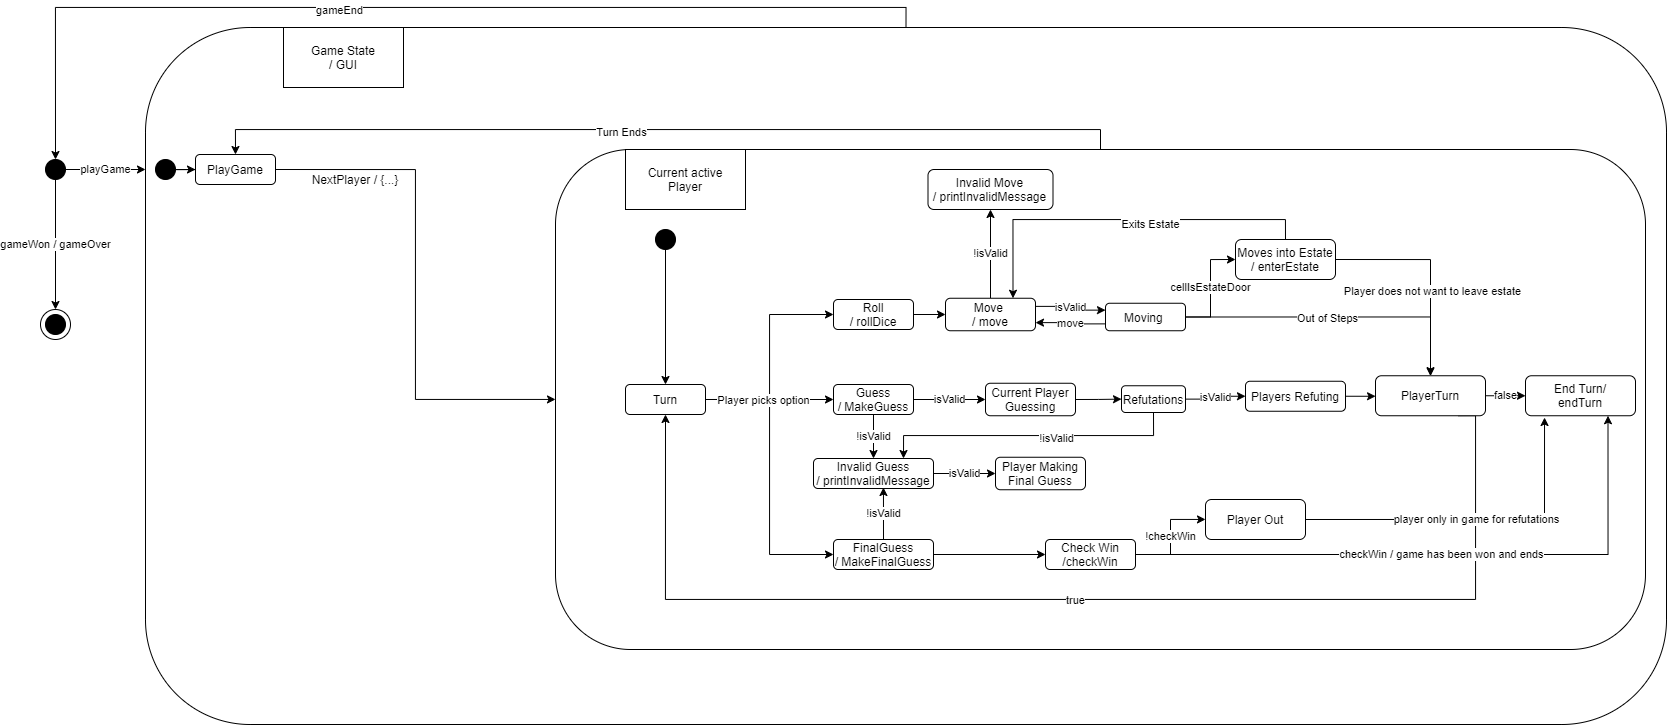

The diagram above was exported from draw.io. Its source (the exported page's mxGraphModel, read from the mxfile embedded in the PNG):
<mxGraphModel dx="2523" dy="887" grid="1" gridSize="10" guides="1" tooltips="1" connect="1" arrows="1" fold="1" page="1" pageScale="1" pageWidth="850" pageHeight="1100" math="0" shadow="0">
  <root>
    <mxCell id="0" />
    <mxCell id="1" parent="0" />
    <mxCell id="fVQMILlZElHtRod4n5oB-10" style="edgeStyle=orthogonalEdgeStyle;rounded=0;orthogonalLoop=1;jettySize=auto;html=1;exitX=0.5;exitY=0;exitDx=0;exitDy=0;entryX=0.5;entryY=0;entryDx=0;entryDy=0;" edge="1" parent="1" source="fVQMILlZElHtRod4n5oB-1" target="voTrOzxPayveIG-ZwBLP-4">
      <mxGeometry relative="1" as="geometry" />
    </mxCell>
    <mxCell id="fVQMILlZElHtRod4n5oB-11" value="gameEnd" style="edgeLabel;html=1;align=center;verticalAlign=middle;resizable=0;points=[];" vertex="1" connectable="0" parent="fVQMILlZElHtRod4n5oB-10">
      <mxGeometry x="0.1482" y="2" relative="1" as="geometry">
        <mxPoint as="offset" />
      </mxGeometry>
    </mxCell>
    <mxCell id="fVQMILlZElHtRod4n5oB-1" value="" style="rounded=1;whiteSpace=wrap;html=1;" vertex="1" parent="1">
      <mxGeometry x="140" y="40" width="1521" height="697" as="geometry" />
    </mxCell>
    <mxCell id="voTrOzxPayveIG-ZwBLP-11" style="edgeStyle=orthogonalEdgeStyle;rounded=0;orthogonalLoop=1;jettySize=auto;html=1;exitX=0.5;exitY=0;exitDx=0;exitDy=0;entryX=0.5;entryY=0;entryDx=0;entryDy=0;" parent="1" source="voTrOzxPayveIG-ZwBLP-1" target="voTrOzxPayveIG-ZwBLP-9" edge="1">
      <mxGeometry relative="1" as="geometry" />
    </mxCell>
    <mxCell id="PFHq6W-y6ODsFKgmesEC-16" value="Turn Ends" style="edgeLabel;html=1;align=center;verticalAlign=middle;resizable=0;points=[];" parent="voTrOzxPayveIG-ZwBLP-11" vertex="1" connectable="0">
      <mxGeometry x="0.1" y="2" relative="1" as="geometry">
        <mxPoint as="offset" />
      </mxGeometry>
    </mxCell>
    <mxCell id="PFHq6W-y6ODsFKgmesEC-5" style="edgeStyle=orthogonalEdgeStyle;rounded=0;orthogonalLoop=1;jettySize=auto;html=1;exitX=1;exitY=0.5;exitDx=0;exitDy=0;" parent="1" source="voTrOzxPayveIG-ZwBLP-38" edge="1">
      <mxGeometry relative="1" as="geometry">
        <mxPoint x="880" y="581.9999999999998" as="targetPoint" />
      </mxGeometry>
    </mxCell>
    <mxCell id="voTrOzxPayveIG-ZwBLP-1" value="" style="rounded=1;whiteSpace=wrap;html=1;" parent="1" vertex="1">
      <mxGeometry x="550" y="162" width="1090" height="500" as="geometry" />
    </mxCell>
    <mxCell id="voTrOzxPayveIG-ZwBLP-8" value="playGame" style="edgeStyle=orthogonalEdgeStyle;rounded=0;orthogonalLoop=1;jettySize=auto;html=1;exitX=1;exitY=0.5;exitDx=0;exitDy=0;" parent="1" source="voTrOzxPayveIG-ZwBLP-4" edge="1">
      <mxGeometry relative="1" as="geometry">
        <mxPoint x="140" y="182" as="targetPoint" />
      </mxGeometry>
    </mxCell>
    <mxCell id="voTrOzxPayveIG-ZwBLP-4" value="" style="ellipse;whiteSpace=wrap;html=1;aspect=fixed;fillColor=#000000;" parent="1" vertex="1">
      <mxGeometry x="40" y="172" width="20" height="20" as="geometry" />
    </mxCell>
    <mxCell id="voTrOzxPayveIG-ZwBLP-10" style="edgeStyle=orthogonalEdgeStyle;rounded=0;orthogonalLoop=1;jettySize=auto;html=1;exitX=1;exitY=0.5;exitDx=0;exitDy=0;" parent="1" source="voTrOzxPayveIG-ZwBLP-9" target="voTrOzxPayveIG-ZwBLP-1" edge="1">
      <mxGeometry relative="1" as="geometry" />
    </mxCell>
    <mxCell id="voTrOzxPayveIG-ZwBLP-9" value="PlayGame" style="rounded=1;whiteSpace=wrap;html=1;fillColor=#FFFFFF;" parent="1" vertex="1">
      <mxGeometry x="190" y="167" width="80" height="30" as="geometry" />
    </mxCell>
    <mxCell id="voTrOzxPayveIG-ZwBLP-25" value="NextPlayer / {...}" style="text;html=1;strokeColor=none;fillColor=none;align=center;verticalAlign=middle;whiteSpace=wrap;rounded=0;" parent="1" vertex="1">
      <mxGeometry x="300" y="182" width="100" height="20" as="geometry" />
    </mxCell>
    <mxCell id="uYWfOJ8L9m7SeDAp0jFV-8" style="edgeStyle=orthogonalEdgeStyle;rounded=0;orthogonalLoop=1;jettySize=auto;html=1;exitX=1;exitY=0.5;exitDx=0;exitDy=0;entryX=0;entryY=0.5;entryDx=0;entryDy=0;" parent="1" source="voTrOzxPayveIG-ZwBLP-26" target="uYWfOJ8L9m7SeDAp0jFV-7" edge="1">
      <mxGeometry relative="1" as="geometry" />
    </mxCell>
    <mxCell id="voTrOzxPayveIG-ZwBLP-26" value="Roll&lt;br&gt;/ rollDice" style="rounded=1;whiteSpace=wrap;html=1;fillColor=#FFFFFF;" parent="1" vertex="1">
      <mxGeometry x="828" y="312" width="80" height="30" as="geometry" />
    </mxCell>
    <mxCell id="voTrOzxPayveIG-ZwBLP-56" style="edgeStyle=orthogonalEdgeStyle;rounded=0;orthogonalLoop=1;jettySize=auto;html=1;exitX=0.5;exitY=1;exitDx=0;exitDy=0;entryX=0.5;entryY=0;entryDx=0;entryDy=0;" parent="1" source="voTrOzxPayveIG-ZwBLP-29" target="voTrOzxPayveIG-ZwBLP-32" edge="1">
      <mxGeometry relative="1" as="geometry" />
    </mxCell>
    <mxCell id="voTrOzxPayveIG-ZwBLP-29" value="" style="ellipse;whiteSpace=wrap;html=1;aspect=fixed;fillColor=#000000;" parent="1" vertex="1">
      <mxGeometry x="650" y="242" width="20" height="20" as="geometry" />
    </mxCell>
    <mxCell id="voTrOzxPayveIG-ZwBLP-43" style="edgeStyle=orthogonalEdgeStyle;rounded=0;orthogonalLoop=1;jettySize=auto;html=1;exitX=1;exitY=0.5;exitDx=0;exitDy=0;entryX=0;entryY=0.5;entryDx=0;entryDy=0;" parent="1" source="voTrOzxPayveIG-ZwBLP-32" target="voTrOzxPayveIG-ZwBLP-26" edge="1">
      <mxGeometry relative="1" as="geometry" />
    </mxCell>
    <mxCell id="voTrOzxPayveIG-ZwBLP-44" style="edgeStyle=orthogonalEdgeStyle;rounded=0;orthogonalLoop=1;jettySize=auto;html=1;exitX=1;exitY=0.5;exitDx=0;exitDy=0;entryX=0;entryY=0.5;entryDx=0;entryDy=0;" parent="1" source="voTrOzxPayveIG-ZwBLP-32" target="voTrOzxPayveIG-ZwBLP-36" edge="1">
      <mxGeometry relative="1" as="geometry" />
    </mxCell>
    <mxCell id="voTrOzxPayveIG-ZwBLP-47" style="edgeStyle=orthogonalEdgeStyle;rounded=0;orthogonalLoop=1;jettySize=auto;html=1;exitX=1;exitY=0.5;exitDx=0;exitDy=0;entryX=0;entryY=0.5;entryDx=0;entryDy=0;" parent="1" source="voTrOzxPayveIG-ZwBLP-32" target="voTrOzxPayveIG-ZwBLP-38" edge="1">
      <mxGeometry relative="1" as="geometry" />
    </mxCell>
    <mxCell id="uYWfOJ8L9m7SeDAp0jFV-6" value="Player picks option" style="edgeLabel;html=1;align=center;verticalAlign=middle;resizable=0;points=[];" parent="voTrOzxPayveIG-ZwBLP-47" vertex="1" connectable="0">
      <mxGeometry x="-0.1862" y="2" relative="1" as="geometry">
        <mxPoint x="-9" y="-51" as="offset" />
      </mxGeometry>
    </mxCell>
    <mxCell id="voTrOzxPayveIG-ZwBLP-32" value="Turn" style="rounded=1;whiteSpace=wrap;html=1;fillColor=#FFFFFF;" parent="1" vertex="1">
      <mxGeometry x="620" y="397" width="80" height="30" as="geometry" />
    </mxCell>
    <mxCell id="uYWfOJ8L9m7SeDAp0jFV-32" value="isValid" style="edgeStyle=orthogonalEdgeStyle;rounded=0;orthogonalLoop=1;jettySize=auto;html=1;exitX=1;exitY=0.5;exitDx=0;exitDy=0;entryX=0;entryY=0.5;entryDx=0;entryDy=0;" parent="1" source="voTrOzxPayveIG-ZwBLP-36" target="uYWfOJ8L9m7SeDAp0jFV-26" edge="1">
      <mxGeometry relative="1" as="geometry" />
    </mxCell>
    <mxCell id="uYWfOJ8L9m7SeDAp0jFV-35" value="!isValid" style="edgeStyle=orthogonalEdgeStyle;rounded=0;orthogonalLoop=1;jettySize=auto;html=1;exitX=0.5;exitY=1;exitDx=0;exitDy=0;entryX=0.5;entryY=0;entryDx=0;entryDy=0;" parent="1" source="voTrOzxPayveIG-ZwBLP-36" target="uYWfOJ8L9m7SeDAp0jFV-34" edge="1">
      <mxGeometry relative="1" as="geometry" />
    </mxCell>
    <mxCell id="voTrOzxPayveIG-ZwBLP-36" value="Guess&lt;br&gt;/ MakeGuess" style="rounded=1;whiteSpace=wrap;html=1;fillColor=#FFFFFF;" parent="1" vertex="1">
      <mxGeometry x="828" y="397" width="80" height="30" as="geometry" />
    </mxCell>
    <mxCell id="uYWfOJ8L9m7SeDAp0jFV-36" value="!isValid" style="edgeStyle=orthogonalEdgeStyle;rounded=0;orthogonalLoop=1;jettySize=auto;html=1;exitX=0.5;exitY=0;exitDx=0;exitDy=0;entryX=0.583;entryY=0.967;entryDx=0;entryDy=0;entryPerimeter=0;" parent="1" source="voTrOzxPayveIG-ZwBLP-38" target="uYWfOJ8L9m7SeDAp0jFV-34" edge="1">
      <mxGeometry relative="1" as="geometry" />
    </mxCell>
    <mxCell id="uYWfOJ8L9m7SeDAp0jFV-50" style="edgeStyle=orthogonalEdgeStyle;rounded=0;orthogonalLoop=1;jettySize=auto;html=1;exitX=1;exitY=0.5;exitDx=0;exitDy=0;entryX=0;entryY=0.5;entryDx=0;entryDy=0;" parent="1" source="voTrOzxPayveIG-ZwBLP-38" target="uYWfOJ8L9m7SeDAp0jFV-47" edge="1">
      <mxGeometry relative="1" as="geometry" />
    </mxCell>
    <mxCell id="voTrOzxPayveIG-ZwBLP-38" value="FinalGuess&lt;br&gt;/ MakeFinalGuess" style="rounded=1;whiteSpace=wrap;html=1;fillColor=#FFFFFF;" parent="1" vertex="1">
      <mxGeometry x="828" y="552" width="100" height="30" as="geometry" />
    </mxCell>
    <mxCell id="voTrOzxPayveIG-ZwBLP-55" value="Current active&lt;br&gt;Player" style="rounded=0;whiteSpace=wrap;html=1;fillColor=#FFFFFF;" parent="1" vertex="1">
      <mxGeometry x="620" y="162" width="120" height="60" as="geometry" />
    </mxCell>
    <mxCell id="uYWfOJ8L9m7SeDAp0jFV-13" value="!isValid" style="edgeStyle=orthogonalEdgeStyle;rounded=0;orthogonalLoop=1;jettySize=auto;html=1;exitX=0.5;exitY=0;exitDx=0;exitDy=0;" parent="1" source="uYWfOJ8L9m7SeDAp0jFV-7" target="uYWfOJ8L9m7SeDAp0jFV-12" edge="1">
      <mxGeometry relative="1" as="geometry" />
    </mxCell>
    <mxCell id="uYWfOJ8L9m7SeDAp0jFV-33" value="isValid" style="edgeStyle=orthogonalEdgeStyle;rounded=0;orthogonalLoop=1;jettySize=auto;html=1;exitX=1;exitY=0.25;exitDx=0;exitDy=0;entryX=0;entryY=0.25;entryDx=0;entryDy=0;" parent="1" source="uYWfOJ8L9m7SeDAp0jFV-7" target="uYWfOJ8L9m7SeDAp0jFV-10" edge="1">
      <mxGeometry relative="1" as="geometry" />
    </mxCell>
    <mxCell id="uYWfOJ8L9m7SeDAp0jFV-7" value="Move&amp;nbsp;&lt;br&gt;/ move" style="rounded=1;whiteSpace=wrap;html=1;" parent="1" vertex="1">
      <mxGeometry x="940" y="310.75" width="90" height="32.5" as="geometry" />
    </mxCell>
    <mxCell id="uYWfOJ8L9m7SeDAp0jFV-16" value="cellIsEstateDoor" style="edgeStyle=orthogonalEdgeStyle;rounded=0;orthogonalLoop=1;jettySize=auto;html=1;exitX=1;exitY=0.5;exitDx=0;exitDy=0;entryX=0;entryY=0.5;entryDx=0;entryDy=0;" parent="1" source="uYWfOJ8L9m7SeDAp0jFV-10" target="uYWfOJ8L9m7SeDAp0jFV-14" edge="1">
      <mxGeometry relative="1" as="geometry" />
    </mxCell>
    <mxCell id="uYWfOJ8L9m7SeDAp0jFV-22" value="move" style="edgeStyle=orthogonalEdgeStyle;rounded=0;orthogonalLoop=1;jettySize=auto;html=1;exitX=0;exitY=0.75;exitDx=0;exitDy=0;entryX=1;entryY=0.75;entryDx=0;entryDy=0;" parent="1" source="uYWfOJ8L9m7SeDAp0jFV-10" target="uYWfOJ8L9m7SeDAp0jFV-7" edge="1">
      <mxGeometry relative="1" as="geometry" />
    </mxCell>
    <mxCell id="uYWfOJ8L9m7SeDAp0jFV-29" style="edgeStyle=orthogonalEdgeStyle;rounded=0;orthogonalLoop=1;jettySize=auto;html=1;exitX=1;exitY=0.5;exitDx=0;exitDy=0;entryX=0.5;entryY=0;entryDx=0;entryDy=0;" parent="1" source="uYWfOJ8L9m7SeDAp0jFV-10" target="uYWfOJ8L9m7SeDAp0jFV-20" edge="1">
      <mxGeometry relative="1" as="geometry" />
    </mxCell>
    <mxCell id="uYWfOJ8L9m7SeDAp0jFV-30" value="Out of Steps" style="edgeLabel;html=1;align=center;verticalAlign=middle;resizable=0;points=[];" parent="uYWfOJ8L9m7SeDAp0jFV-29" vertex="1" connectable="0">
      <mxGeometry x="-0.0277" relative="1" as="geometry">
        <mxPoint x="-7" y="1" as="offset" />
      </mxGeometry>
    </mxCell>
    <mxCell id="uYWfOJ8L9m7SeDAp0jFV-10" value="Moving&amp;nbsp;" style="rounded=1;whiteSpace=wrap;html=1;" parent="1" vertex="1">
      <mxGeometry x="1100" y="315.75" width="80" height="27.5" as="geometry" />
    </mxCell>
    <mxCell id="uYWfOJ8L9m7SeDAp0jFV-12" value="Invalid Move&lt;br&gt;/ printInvalidMessage" style="rounded=1;whiteSpace=wrap;html=1;" parent="1" vertex="1">
      <mxGeometry x="922.5" y="182" width="125" height="40" as="geometry" />
    </mxCell>
    <mxCell id="uYWfOJ8L9m7SeDAp0jFV-17" style="edgeStyle=orthogonalEdgeStyle;rounded=0;orthogonalLoop=1;jettySize=auto;html=1;exitX=0.5;exitY=0;exitDx=0;exitDy=0;entryX=0.75;entryY=0;entryDx=0;entryDy=0;" parent="1" source="uYWfOJ8L9m7SeDAp0jFV-14" target="uYWfOJ8L9m7SeDAp0jFV-7" edge="1">
      <mxGeometry relative="1" as="geometry" />
    </mxCell>
    <mxCell id="uYWfOJ8L9m7SeDAp0jFV-18" value="Exits Estate" style="edgeLabel;html=1;align=center;verticalAlign=middle;resizable=0;points=[];" parent="uYWfOJ8L9m7SeDAp0jFV-17" vertex="1" connectable="0">
      <mxGeometry x="0.005" y="4" relative="1" as="geometry">
        <mxPoint x="32" as="offset" />
      </mxGeometry>
    </mxCell>
    <mxCell id="uYWfOJ8L9m7SeDAp0jFV-27" style="edgeStyle=orthogonalEdgeStyle;rounded=0;orthogonalLoop=1;jettySize=auto;html=1;exitX=1;exitY=0.5;exitDx=0;exitDy=0;entryX=0.5;entryY=0;entryDx=0;entryDy=0;" parent="1" source="uYWfOJ8L9m7SeDAp0jFV-14" target="uYWfOJ8L9m7SeDAp0jFV-20" edge="1">
      <mxGeometry relative="1" as="geometry" />
    </mxCell>
    <mxCell id="uYWfOJ8L9m7SeDAp0jFV-31" value="Player does not want to leave estate" style="edgeLabel;html=1;align=center;verticalAlign=middle;resizable=0;points=[];" parent="uYWfOJ8L9m7SeDAp0jFV-27" vertex="1" connectable="0">
      <mxGeometry x="0.1447" y="1" relative="1" as="geometry">
        <mxPoint y="5" as="offset" />
      </mxGeometry>
    </mxCell>
    <mxCell id="uYWfOJ8L9m7SeDAp0jFV-14" value="Moves into Estate&lt;br&gt;/ enterEstate" style="rounded=1;whiteSpace=wrap;html=1;" parent="1" vertex="1">
      <mxGeometry x="1230" y="252" width="100" height="40" as="geometry" />
    </mxCell>
    <mxCell id="uYWfOJ8L9m7SeDAp0jFV-19" value="End Turn/&lt;br&gt;endTurn" style="rounded=1;whiteSpace=wrap;html=1;" parent="1" vertex="1">
      <mxGeometry x="1520" y="388.25" width="110" height="40" as="geometry" />
    </mxCell>
    <mxCell id="uYWfOJ8L9m7SeDAp0jFV-23" value="false" style="edgeStyle=orthogonalEdgeStyle;rounded=0;orthogonalLoop=1;jettySize=auto;html=1;exitX=1;exitY=0.5;exitDx=0;exitDy=0;entryX=0;entryY=0.5;entryDx=0;entryDy=0;" parent="1" source="uYWfOJ8L9m7SeDAp0jFV-20" target="uYWfOJ8L9m7SeDAp0jFV-19" edge="1">
      <mxGeometry relative="1" as="geometry" />
    </mxCell>
    <mxCell id="uYWfOJ8L9m7SeDAp0jFV-24" style="edgeStyle=orthogonalEdgeStyle;rounded=0;orthogonalLoop=1;jettySize=auto;html=1;exitX=0.75;exitY=1;exitDx=0;exitDy=0;entryX=0.5;entryY=1;entryDx=0;entryDy=0;" parent="1" source="uYWfOJ8L9m7SeDAp0jFV-20" target="voTrOzxPayveIG-ZwBLP-32" edge="1">
      <mxGeometry relative="1" as="geometry">
        <Array as="points">
          <mxPoint x="1470" y="428" />
          <mxPoint x="1470" y="612" />
          <mxPoint x="660" y="612" />
        </Array>
      </mxGeometry>
    </mxCell>
    <mxCell id="uYWfOJ8L9m7SeDAp0jFV-25" value="true" style="edgeLabel;html=1;align=center;verticalAlign=middle;resizable=0;points=[];" parent="uYWfOJ8L9m7SeDAp0jFV-24" vertex="1" connectable="0">
      <mxGeometry x="-0.0737" y="-1" relative="1" as="geometry">
        <mxPoint x="-48" y="1" as="offset" />
      </mxGeometry>
    </mxCell>
    <mxCell id="uYWfOJ8L9m7SeDAp0jFV-20" value="PlayerTurn" style="rounded=1;whiteSpace=wrap;html=1;" parent="1" vertex="1">
      <mxGeometry x="1370" y="388.25" width="110" height="40" as="geometry" />
    </mxCell>
    <mxCell id="uYWfOJ8L9m7SeDAp0jFV-41" style="edgeStyle=orthogonalEdgeStyle;rounded=0;orthogonalLoop=1;jettySize=auto;html=1;exitX=1;exitY=0.5;exitDx=0;exitDy=0;entryX=0;entryY=0.5;entryDx=0;entryDy=0;" parent="1" source="uYWfOJ8L9m7SeDAp0jFV-26" target="uYWfOJ8L9m7SeDAp0jFV-39" edge="1">
      <mxGeometry relative="1" as="geometry" />
    </mxCell>
    <mxCell id="uYWfOJ8L9m7SeDAp0jFV-26" value="Current Player Guessing" style="rounded=1;whiteSpace=wrap;html=1;" parent="1" vertex="1">
      <mxGeometry x="980" y="395.75" width="90" height="32.5" as="geometry" />
    </mxCell>
    <mxCell id="uYWfOJ8L9m7SeDAp0jFV-38" value="isValid" style="edgeStyle=orthogonalEdgeStyle;rounded=0;orthogonalLoop=1;jettySize=auto;html=1;exitX=1;exitY=0.5;exitDx=0;exitDy=0;entryX=0;entryY=0.5;entryDx=0;entryDy=0;" parent="1" source="uYWfOJ8L9m7SeDAp0jFV-34" target="uYWfOJ8L9m7SeDAp0jFV-37" edge="1">
      <mxGeometry relative="1" as="geometry" />
    </mxCell>
    <mxCell id="uYWfOJ8L9m7SeDAp0jFV-34" value="Invalid Guess&lt;br&gt;/ printInvalidMessage" style="rounded=1;whiteSpace=wrap;html=1;" parent="1" vertex="1">
      <mxGeometry x="808" y="471" width="120" height="30" as="geometry" />
    </mxCell>
    <mxCell id="uYWfOJ8L9m7SeDAp0jFV-37" value="Player Making Final Guess" style="rounded=1;whiteSpace=wrap;html=1;" parent="1" vertex="1">
      <mxGeometry x="990" y="469.75" width="90" height="32.5" as="geometry" />
    </mxCell>
    <mxCell id="uYWfOJ8L9m7SeDAp0jFV-43" value="isValid" style="edgeStyle=orthogonalEdgeStyle;rounded=0;orthogonalLoop=1;jettySize=auto;html=1;exitX=1;exitY=0.5;exitDx=0;exitDy=0;entryX=0;entryY=0.5;entryDx=0;entryDy=0;" parent="1" source="uYWfOJ8L9m7SeDAp0jFV-39" target="uYWfOJ8L9m7SeDAp0jFV-42" edge="1">
      <mxGeometry relative="1" as="geometry" />
    </mxCell>
    <mxCell id="uYWfOJ8L9m7SeDAp0jFV-45" style="edgeStyle=orthogonalEdgeStyle;rounded=0;orthogonalLoop=1;jettySize=auto;html=1;exitX=0.5;exitY=1;exitDx=0;exitDy=0;entryX=0.75;entryY=0;entryDx=0;entryDy=0;" parent="1" source="uYWfOJ8L9m7SeDAp0jFV-39" target="uYWfOJ8L9m7SeDAp0jFV-34" edge="1">
      <mxGeometry relative="1" as="geometry" />
    </mxCell>
    <mxCell id="uYWfOJ8L9m7SeDAp0jFV-46" value="!isValid" style="edgeLabel;html=1;align=center;verticalAlign=middle;resizable=0;points=[];" parent="uYWfOJ8L9m7SeDAp0jFV-45" vertex="1" connectable="0">
      <mxGeometry x="-0.1818" y="2" relative="1" as="geometry">
        <mxPoint as="offset" />
      </mxGeometry>
    </mxCell>
    <mxCell id="uYWfOJ8L9m7SeDAp0jFV-39" value="Refutations" style="rounded=1;whiteSpace=wrap;html=1;" parent="1" vertex="1">
      <mxGeometry x="1116" y="398.25" width="64" height="26.75" as="geometry" />
    </mxCell>
    <mxCell id="uYWfOJ8L9m7SeDAp0jFV-49" style="edgeStyle=orthogonalEdgeStyle;rounded=0;orthogonalLoop=1;jettySize=auto;html=1;exitX=1;exitY=0.5;exitDx=0;exitDy=0;entryX=0;entryY=0.5;entryDx=0;entryDy=0;" parent="1" source="uYWfOJ8L9m7SeDAp0jFV-42" target="uYWfOJ8L9m7SeDAp0jFV-20" edge="1">
      <mxGeometry relative="1" as="geometry" />
    </mxCell>
    <mxCell id="uYWfOJ8L9m7SeDAp0jFV-42" value="Players Refuting" style="rounded=1;whiteSpace=wrap;html=1;" parent="1" vertex="1">
      <mxGeometry x="1240" y="393.75" width="100" height="30" as="geometry" />
    </mxCell>
    <mxCell id="uYWfOJ8L9m7SeDAp0jFV-52" value="!checkWin" style="edgeStyle=orthogonalEdgeStyle;rounded=0;orthogonalLoop=1;jettySize=auto;html=1;exitX=1;exitY=0.5;exitDx=0;exitDy=0;" parent="1" source="uYWfOJ8L9m7SeDAp0jFV-47" target="uYWfOJ8L9m7SeDAp0jFV-51" edge="1">
      <mxGeometry relative="1" as="geometry" />
    </mxCell>
    <mxCell id="uYWfOJ8L9m7SeDAp0jFV-54" value="checkWin / game has been won and ends" style="edgeStyle=orthogonalEdgeStyle;rounded=0;orthogonalLoop=1;jettySize=auto;html=1;exitX=1;exitY=0.5;exitDx=0;exitDy=0;entryX=0.75;entryY=1;entryDx=0;entryDy=0;" parent="1" source="uYWfOJ8L9m7SeDAp0jFV-47" target="uYWfOJ8L9m7SeDAp0jFV-19" edge="1">
      <mxGeometry relative="1" as="geometry" />
    </mxCell>
    <mxCell id="uYWfOJ8L9m7SeDAp0jFV-47" value="Check Win&lt;br&gt;/checkWin" style="rounded=1;whiteSpace=wrap;html=1;" parent="1" vertex="1">
      <mxGeometry x="1040" y="552" width="90" height="30" as="geometry" />
    </mxCell>
    <mxCell id="uYWfOJ8L9m7SeDAp0jFV-53" value="player only in game for refutations" style="edgeStyle=orthogonalEdgeStyle;rounded=0;orthogonalLoop=1;jettySize=auto;html=1;exitX=1;exitY=0.5;exitDx=0;exitDy=0;entryX=0.173;entryY=1.044;entryDx=0;entryDy=0;entryPerimeter=0;" parent="1" edge="1">
      <mxGeometry relative="1" as="geometry">
        <mxPoint x="1300" y="532" as="sourcePoint" />
        <mxPoint x="1539.0299999999997" y="430.01" as="targetPoint" />
      </mxGeometry>
    </mxCell>
    <mxCell id="uYWfOJ8L9m7SeDAp0jFV-51" value="Player Out" style="rounded=1;whiteSpace=wrap;html=1;" parent="1" vertex="1">
      <mxGeometry x="1200" y="512" width="100" height="40" as="geometry" />
    </mxCell>
    <mxCell id="fVQMILlZElHtRod4n5oB-3" value="Game State&lt;br&gt;/ GUI" style="rounded=0;whiteSpace=wrap;html=1;" vertex="1" parent="1">
      <mxGeometry x="278" y="40" width="120" height="60" as="geometry" />
    </mxCell>
    <mxCell id="fVQMILlZElHtRod4n5oB-6" style="edgeStyle=orthogonalEdgeStyle;rounded=0;orthogonalLoop=1;jettySize=auto;html=1;entryX=0;entryY=0.5;entryDx=0;entryDy=0;" edge="1" parent="1" source="fVQMILlZElHtRod4n5oB-5" target="voTrOzxPayveIG-ZwBLP-9">
      <mxGeometry relative="1" as="geometry" />
    </mxCell>
    <mxCell id="fVQMILlZElHtRod4n5oB-5" value="" style="ellipse;whiteSpace=wrap;html=1;aspect=fixed;fillColor=#000000;" vertex="1" parent="1">
      <mxGeometry x="150" y="172" width="20" height="20" as="geometry" />
    </mxCell>
    <mxCell id="fVQMILlZElHtRod4n5oB-7" value="gameWon / gameOver" style="edgeStyle=orthogonalEdgeStyle;rounded=0;orthogonalLoop=1;jettySize=auto;html=1;exitX=0.5;exitY=1;exitDx=0;exitDy=0;entryX=0.5;entryY=0;entryDx=0;entryDy=0;" edge="1" parent="1" target="fVQMILlZElHtRod4n5oB-8">
      <mxGeometry relative="1" as="geometry">
        <mxPoint x="39.66666666666674" y="317" as="targetPoint" />
        <mxPoint x="50" y="192" as="sourcePoint" />
      </mxGeometry>
    </mxCell>
    <mxCell id="fVQMILlZElHtRod4n5oB-8" value="" style="ellipse;whiteSpace=wrap;html=1;fillColor=#FFFFFF;" vertex="1" parent="1">
      <mxGeometry x="35" y="322" width="30" height="30" as="geometry" />
    </mxCell>
    <mxCell id="fVQMILlZElHtRod4n5oB-9" value="" style="ellipse;whiteSpace=wrap;html=1;fillColor=#000000;" vertex="1" parent="1">
      <mxGeometry x="40" y="327" width="20" height="20" as="geometry" />
    </mxCell>
  </root>
</mxGraphModel>